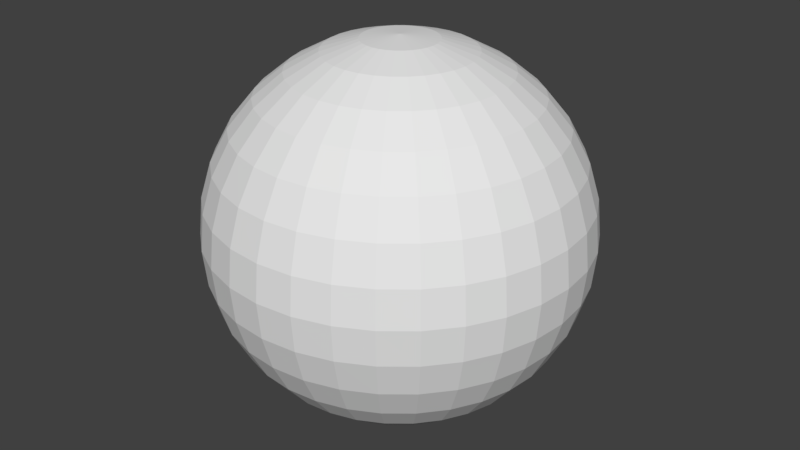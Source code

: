 # Source: Generator.blend  (saved by Blender 2.77.0; exported with 4.5.12 LTS)
import bpy
from mathutils import Matrix  # noqa: F401  (used for matrix-valued properties, if any)

bpy.ops.wm.read_factory_settings(use_empty=True)
scene = bpy.context.scene
scene.name = 'Scene'

# ---- collections
col_collection_1 = bpy.data.collections.new('Collection 1'); scene.collection.children.link(col_collection_1)

# ---- materials (node trees are filled in below, after node groups)
mat_material = bpy.data.materials.new('Material')
mat_material.alpha_threshold = 0.0
mat_material.use_transparent_shadow = False
mat_material.roughness = 0.5
mat_material.line_color = (0.0, 0.0, 0.0, 1.0)

# ---- material node trees

# ---- world
world_world = bpy.data.worlds.new('World'); scene.world = world_world
world_world.color = (0.05088, 0.05088, 0.05088)
world_world.use_sun_shadow = False
world_world.sun_shadow_jitter_overblur = 0.0
world_world.cycles.sampling_method = 'MANUAL'

# ---- meshes
me_cube = bpy.data.meshes.new('Cube')
me_cube.from_pydata([(0.2153, 0.2153, 7.153), (0.2153, -0.2153, 7.153), (-0.2153, -0.2153, 7.153), (-0.2153, 0.2153, 7.153), (5.96e-08, -2.98e-07, 7.415), (-0.08508, -2.215e-07, 7.715), (-0.1669, -2.215e-07, 7.69), (-0.2423, -2.215e-07, 7.649), (-0.3084, -2.215e-07, 7.595), (-0.3626, -2.215e-07, 7.529), (-0.4029, -2.215e-07, 7.454), (-0.4277, -2.215e-07, 7.372), (-0.4361, -2.215e-07, 7.287), (-0.4277, -2.215e-07, 7.202), (-0.4029, -2.215e-07, 7.12), (-0.3626, -2.215e-07, 7.044), (-0.3084, -2.215e-07, 6.978), (-0.2423, -2.215e-07, 6.924), (-0.1669, -2.215e-07, 6.884), (-0.08508, -2.215e-07, 6.859), (-0.08344, 0.0166, 7.715), (-0.1637, 0.03256, 7.69), (-0.2376, 0.04727, 7.649), (-0.3024, 0.06016, 7.595), (-0.3556, 0.07074, 7.529), (-0.3952, 0.0786, 7.454), (-0.4195, 0.08344, 7.372), (-0.4277, 0.08508, 7.287), (-0.4195, 0.08344, 7.202), (-0.3952, 0.0786, 7.12), (-0.3556, 0.07074, 7.044), (-0.3024, 0.06016, 6.978), (-0.2376, 0.04727, 6.924), (-0.1637, 0.03256, 6.884), (-0.08344, 0.0166, 6.859), (-0.0786, 0.03256, 7.715), (-0.1542, 0.06387, 7.69), (-0.2238, 0.09272, 7.649), (-0.2849, 0.118, 7.595), (-0.335, 0.1388, 7.529), (-0.3722, 0.1542, 7.454), (-0.3952, 0.1637, 7.372), (-0.4029, 0.1669, 7.287), (-0.3952, 0.1637, 7.202), (-0.3722, 0.1542, 7.12), (-0.335, 0.1388, 7.044), (-0.2849, 0.118, 6.978), (-0.2238, 0.09272, 6.924), (-0.1542, 0.06387, 6.884), (-0.0786, 0.03256, 6.859), (-0.07074, 0.04727, 7.715), (-0.1388, 0.09272, 7.69), (-0.2015, 0.1346, 7.649), (-0.2564, 0.1713, 7.595), (-0.3015, 0.2015, 7.529), (-0.335, 0.2238, 7.454), (-0.3556, 0.2376, 7.372), (-0.3626, 0.2423, 7.287), (-0.3556, 0.2376, 7.202), (-0.335, 0.2238, 7.12), (-0.3015, 0.2015, 7.044), (-0.2564, 0.1713, 6.978), (-0.2015, 0.1346, 6.924), (-0.1388, 0.09272, 6.884), (-0.07074, 0.04727, 6.859), (-0.06016, 0.06016, 7.715), (-0.118, 0.118, 7.69), (-0.1713, 0.1713, 7.649), (-0.2181, 0.2181, 7.595), (-0.2564, 0.2564, 7.529), (-0.2849, 0.2849, 7.454), (-0.3024, 0.3024, 7.372), (-0.3084, 0.3084, 7.287), (-0.3024, 0.3024, 7.202), (-0.2849, 0.2849, 7.12), (-0.2564, 0.2564, 7.044), (-0.2181, 0.2181, 6.978), (-0.1713, 0.1713, 6.924), (-0.118, 0.118, 6.884), (-0.06016, 0.06016, 6.859), (-0.04727, 0.07074, 7.715), (-0.09272, 0.1388, 7.69), (-0.1346, 0.2015, 7.649), (-0.1713, 0.2564, 7.595), (-0.2015, 0.3015, 7.529), (-0.2238, 0.335, 7.454), (-0.2376, 0.3556, 7.372), (-0.2423, 0.3626, 7.287), (-0.2376, 0.3556, 7.202), (-0.2238, 0.335, 7.12), (-0.2015, 0.3015, 7.044), (-0.1713, 0.2564, 6.978), (-0.1346, 0.2015, 6.924), (-0.09272, 0.1388, 6.884), (-0.04727, 0.07074, 6.859), (-0.03256, 0.0786, 7.715), (-0.06387, 0.1542, 7.69), (-0.09272, 0.2238, 7.649), (-0.118, 0.2849, 7.595), (-0.1388, 0.335, 7.529), (-0.1542, 0.3722, 7.454), (-0.1637, 0.3952, 7.372), (-0.1669, 0.4029, 7.287), (-0.1637, 0.3952, 7.202), (-0.1542, 0.3722, 7.12), (-0.1388, 0.335, 7.044), (-0.118, 0.2849, 6.978), (-0.09272, 0.2238, 6.924), (-0.06387, 0.1542, 6.884), (-0.03256, 0.0786, 6.859), (-0.0166, 0.08344, 7.715), (-0.03256, 0.1637, 7.69), (-0.04727, 0.2376, 7.649), (-0.06016, 0.3024, 7.595), (-0.07074, 0.3556, 7.529), (-0.0786, 0.3952, 7.454), (-0.08344, 0.4195, 7.372), (-0.08508, 0.4277, 7.287), (-0.08344, 0.4195, 7.202), (-0.0786, 0.3952, 7.12), (-0.07074, 0.3556, 7.044), (-0.06016, 0.3024, 6.978), (-0.04727, 0.2376, 6.924), (-0.03256, 0.1637, 6.884), (-0.0166, 0.08344, 6.859), (3.134e-07, 0.08508, 7.715), (3.101e-07, 0.1669, 7.69), (3.069e-07, 0.2423, 7.649), (3.101e-07, 0.3084, 7.595), (3.166e-07, 0.3626, 7.529), (2.906e-07, 0.4029, 7.454), (3.426e-07, 0.4277, 7.372), (3.361e-07, 0.4361, 7.287), (3.426e-07, 0.4277, 7.202), (2.711e-07, 0.4029, 7.12), (3.166e-07, 0.3626, 7.044), (3.101e-07, 0.3084, 6.978), (3.199e-07, 0.2423, 6.924), (3.036e-07, 0.1669, 6.884), (3.052e-07, 0.08508, 6.859), (0.0166, 0.08344, 7.715), (0.03256, 0.1637, 7.69), (0.04727, 0.2376, 7.649), (0.06016, 0.3024, 7.595), (0.07074, 0.3556, 7.529), (0.0786, 0.3952, 7.454), (0.08345, 0.4195, 7.372), (0.08508, 0.4277, 7.287), (0.08345, 0.4195, 7.202), (0.0786, 0.3952, 7.12), (0.07074, 0.3556, 7.044), (0.06016, 0.3024, 6.978), (0.04727, 0.2376, 6.924), (0.03256, 0.1637, 6.884), (0.0166, 0.08344, 6.859), (0.03256, 0.0786, 7.715), (0.06387, 0.1542, 7.69), (0.09272, 0.2238, 7.649), (0.118, 0.2849, 7.595), (0.1388, 0.335, 7.529), (0.1542, 0.3722, 7.454), (0.1637, 0.3952, 7.372), (0.1669, 0.4029, 7.287), (0.1637, 0.3952, 7.202), (0.1542, 0.3722, 7.12), (0.1388, 0.335, 7.044), (0.118, 0.2849, 6.978), (0.09272, 0.2238, 6.924), (0.06387, 0.1542, 6.884), (0.03256, 0.0786, 6.859), (0.04727, 0.07074, 7.715), (0.09272, 0.1388, 7.69), (0.1346, 0.2015, 7.649), (0.1713, 0.2564, 7.595), (0.2015, 0.3015, 7.529), (0.2238, 0.335, 7.454), (0.2376, 0.3556, 7.372), (0.2423, 0.3626, 7.287), (0.2376, 0.3556, 7.202), (0.2238, 0.335, 7.12), (0.2015, 0.3015, 7.044), (0.1713, 0.2564, 6.978), (0.1346, 0.2015, 6.924), (0.09272, 0.1388, 6.884), (0.04727, 0.07074, 6.859), (0.06016, 0.06016, 7.715), (0.118, 0.118, 7.69), (0.1713, 0.1713, 7.649), (0.2181, 0.2181, 7.595), (0.2564, 0.2564, 7.529), (0.2849, 0.2849, 7.454), (0.3024, 0.3024, 7.372), (0.3084, 0.3084, 7.287), (0.3024, 0.3024, 7.202), (0.2849, 0.2849, 7.12), (0.2564, 0.2564, 7.044), (0.2181, 0.2181, 6.978), (0.1713, 0.1713, 6.924), (0.118, 0.118, 6.884), (0.06016, 0.06016, 6.859), (0.07074, 0.04727, 7.715), (0.1388, 0.09272, 7.69), (0.2015, 0.1346, 7.649), (0.2564, 0.1713, 7.595), (0.3015, 0.2015, 7.529), (0.335, 0.2238, 7.454), (0.3556, 0.2376, 7.372), (0.3626, 0.2423, 7.287), (0.3556, 0.2376, 7.202), (0.335, 0.2238, 7.12), (0.3015, 0.2015, 7.044), (0.2564, 0.1713, 6.978), (0.2015, 0.1346, 6.924), (0.1388, 0.09272, 6.884), (0.07074, 0.04727, 6.859), (0.0786, 0.03256, 7.715), (0.1542, 0.06387, 7.69), (0.2238, 0.09272, 7.649), (0.2849, 0.118, 7.595), (0.335, 0.1388, 7.529), (0.3722, 0.1542, 7.454), (0.3952, 0.1637, 7.372), (0.4029, 0.1669, 7.287), (0.3952, 0.1637, 7.202), (0.3722, 0.1542, 7.12), (0.335, 0.1388, 7.044), (0.2849, 0.118, 6.978), (0.2238, 0.09272, 6.924), (0.1542, 0.06387, 6.884), (0.0786, 0.03256, 6.859), (0.08345, 0.0166, 7.715), (0.1637, 0.03256, 7.69), (0.2376, 0.04727, 7.649), (0.3024, 0.06016, 7.595), (0.3556, 0.07074, 7.529), (0.3952, 0.0786, 7.454), (0.4195, 0.08344, 7.372), (0.4277, 0.08508, 7.287), (0.4195, 0.08344, 7.202), (0.3952, 0.0786, 7.12), (0.3556, 0.07074, 7.044), (0.3024, 0.06016, 6.978), (0.2376, 0.04727, 6.924), (0.1637, 0.03256, 6.884), (0.08345, 0.0166, 6.859), (0.08508, -2.246e-07, 7.715), (0.1669, -2.035e-07, 7.69), (0.2423, -2.1e-07, 7.649), (0.3084, -2.327e-07, 7.595), (0.3626, -2.587e-07, 7.529), (0.4029, -1.938e-07, 7.454), (0.4277, -2.587e-07, 7.372), (0.4361, -2.652e-07, 7.287), (0.4277, -2.587e-07, 7.202), (0.4029, -1.938e-07, 7.12), (0.3626, -2.587e-07, 7.044), (0.3084, -2.327e-07, 6.978), (0.2423, -2.262e-07, 6.924), (0.1669, -2.197e-07, 6.884), (0.08508, -2.197e-07, 6.859), (0.08345, -0.0166, 7.715), (0.1637, -0.03256, 7.69), (0.2376, -0.04727, 7.649), (0.3024, -0.06016, 7.595), (0.3556, -0.07074, 7.529), (0.3952, -0.0786, 7.454), (0.4195, -0.08344, 7.372), (0.4277, -0.08508, 7.287), (0.4195, -0.08344, 7.202), (0.3952, -0.0786, 7.12), (0.3556, -0.07074, 7.044), (0.3024, -0.06016, 6.978), (0.2376, -0.04727, 6.924), (0.1637, -0.03256, 6.884), (0.08345, -0.0166, 6.859), (0.0786, -0.03256, 7.715), (0.1542, -0.06387, 7.69), (0.2238, -0.09272, 7.649), (0.2849, -0.118, 7.595), (0.335, -0.1388, 7.529), (0.3722, -0.1542, 7.454), (0.3952, -0.1637, 7.372), (0.4029, -0.1669, 7.287), (0.3952, -0.1637, 7.202), (0.3722, -0.1542, 7.12), (0.335, -0.1388, 7.044), (0.2849, -0.118, 6.978), (0.2238, -0.09272, 6.924), (0.1542, -0.06387, 6.884), (0.0786, -0.03256, 6.859), (0.07074, -0.04727, 7.715), (0.1388, -0.09272, 7.69), (0.2015, -0.1346, 7.649), (0.2564, -0.1713, 7.595), (0.3015, -0.2015, 7.529), (0.335, -0.2238, 7.454), (0.3556, -0.2376, 7.372), (0.3626, -0.2423, 7.287), (0.3556, -0.2376, 7.202), (0.335, -0.2238, 7.12), (0.3015, -0.2015, 7.044), (0.2564, -0.1713, 6.978), (0.2015, -0.1346, 6.924), (0.1388, -0.09272, 6.884), (0.07074, -0.04727, 6.859), (0.06016, -0.06016, 7.715), (0.118, -0.118, 7.69), (0.1713, -0.1713, 7.649), (0.2181, -0.2181, 7.595), (0.2564, -0.2564, 7.529), (0.2849, -0.2849, 7.454), (0.3024, -0.3024, 7.372), (0.3084, -0.3084, 7.287), (0.3024, -0.3024, 7.202), (0.2849, -0.2849, 7.12), (0.2564, -0.2564, 7.044), (0.2181, -0.2181, 6.978), (0.1713, -0.1713, 6.924), (0.118, -0.118, 6.884), (0.06016, -0.06016, 6.859), (0.04727, -0.07074, 7.715), (0.09272, -0.1388, 7.69), (0.1346, -0.2015, 7.649), (0.1713, -0.2564, 7.595), (0.2015, -0.3015, 7.529), (0.2238, -0.335, 7.454), (0.2376, -0.3556, 7.372), (0.2423, -0.3626, 7.287), (0.2376, -0.3556, 7.202), (0.2238, -0.335, 7.12), (0.2015, -0.3015, 7.044), (0.1713, -0.2564, 6.978), (0.1346, -0.2015, 6.924), (0.09272, -0.1388, 6.884), (0.04727, -0.07074, 6.859), (3.13e-07, -2.215e-07, 6.851), (0.03256, -0.0786, 7.715), (0.06387, -0.1542, 7.69), (0.09272, -0.2238, 7.649), (0.118, -0.2849, 7.595), (0.1388, -0.335, 7.529), (0.1542, -0.3722, 7.454), (0.1637, -0.3952, 7.372), (0.1669, -0.4029, 7.287), (0.1637, -0.3952, 7.202), (0.1542, -0.3722, 7.12), (0.1388, -0.335, 7.044), (0.118, -0.2849, 6.978), (0.09272, -0.2238, 6.924), (0.06387, -0.1542, 6.884), (0.03256, -0.0786, 6.859), (0.0166, -0.08345, 7.715), (0.03256, -0.1637, 7.69), (0.04727, -0.2376, 7.649), (0.06016, -0.3024, 7.595), (0.07074, -0.3556, 7.529), (0.0786, -0.3952, 7.454), (0.08344, -0.4195, 7.372), (0.08508, -0.4277, 7.287), (0.08344, -0.4195, 7.202), (0.0786, -0.3952, 7.12), (0.07074, -0.3556, 7.044), (0.06016, -0.3024, 6.978), (0.04727, -0.2376, 6.924), (0.03256, -0.1637, 6.884), (0.0166, -0.08344, 6.859), (3.069e-07, -0.08508, 7.715), (2.939e-07, -0.1669, 7.69), (2.939e-07, -0.2423, 7.649), (2.516e-07, -0.3084, 7.595), (2.321e-07, -0.3626, 7.529), (3.101e-07, -0.4029, 7.454), (2.126e-07, -0.4277, 7.372), (2.321e-07, -0.4361, 7.287), (2.126e-07, -0.4277, 7.202), (3.101e-07, -0.4029, 7.12), (2.321e-07, -0.3626, 7.044), (2.516e-07, -0.3084, 6.978), (2.841e-07, -0.2423, 6.924), (2.809e-07, -0.1669, 6.884), (3.085e-07, -0.08508, 6.859), (-0.0166, -0.08345, 7.715), (-0.03256, -0.1637, 7.69), (-0.04727, -0.2376, 7.649), (-0.06016, -0.3024, 7.595), (-0.07074, -0.3556, 7.529), (-0.0786, -0.3952, 7.454), (-0.08344, -0.4195, 7.372), (-0.08508, -0.4277, 7.287), (-0.08344, -0.4195, 7.202), (-0.0786, -0.3952, 7.12), (-0.07074, -0.3556, 7.044), (-0.06016, -0.3024, 6.978), (-0.04727, -0.2376, 6.924), (-0.03256, -0.1637, 6.884), (-0.0166, -0.08344, 6.859), (-0.03256, -0.0786, 7.715), (-0.06387, -0.1542, 7.69), (-0.09272, -0.2238, 7.649), (-0.118, -0.2849, 7.595), (-0.1388, -0.335, 7.529), (-0.1542, -0.3722, 7.454), (-0.1637, -0.3952, 7.372), (-0.1669, -0.4029, 7.287), (-0.1637, -0.3952, 7.202), (-0.1542, -0.3722, 7.12), (-0.1388, -0.335, 7.044), (-0.118, -0.2849, 6.978), (-0.09272, -0.2238, 6.924), (-0.06387, -0.1542, 6.884), (-0.03256, -0.0786, 6.859), (-0.04727, -0.07074, 7.715), (-0.09272, -0.1388, 7.69), (-0.1346, -0.2015, 7.649), (-0.1713, -0.2564, 7.595), (-0.2015, -0.3015, 7.529), (-0.2238, -0.335, 7.454), (-0.2376, -0.3556, 7.372), (-0.2423, -0.3626, 7.287), (-0.2376, -0.3556, 7.202), (-0.2238, -0.335, 7.12), (-0.2015, -0.3015, 7.044), (-0.1713, -0.2564, 6.978), (-0.1346, -0.2015, 6.924), (-0.09272, -0.1388, 6.884), (-0.04727, -0.07074, 6.859), (-0.06016, -0.06016, 7.715), (-0.118, -0.118, 7.69), (-0.1713, -0.1713, 7.649), (-0.2181, -0.2181, 7.595), (-0.2564, -0.2564, 7.529), (-0.2849, -0.2849, 7.454), (-0.3024, -0.3024, 7.372), (-0.3084, -0.3084, 7.287), (-0.3024, -0.3024, 7.202), (-0.2849, -0.2849, 7.12), (-0.2564, -0.2564, 7.044), (-0.2181, -0.2181, 6.978), (-0.1713, -0.1713, 6.924), (-0.118, -0.118, 6.884), (-0.06016, -0.06016, 6.859), (-0.07074, -0.04727, 7.715), (-0.1388, -0.09272, 7.69), (-0.2015, -0.1346, 7.649), (-0.2564, -0.1713, 7.595), (-0.3015, -0.2015, 7.529), (-0.335, -0.2238, 7.454), (-0.3556, -0.2376, 7.372), (-0.3626, -0.2423, 7.287), (-0.3556, -0.2376, 7.202), (-0.335, -0.2238, 7.12), (-0.3015, -0.2015, 7.044), (-0.2564, -0.1713, 6.978), (-0.2015, -0.1346, 6.924), (-0.1388, -0.09272, 6.884), (-0.07074, -0.04727, 6.859), (1.817e-07, -2.759e-07, 7.723), (-0.0786, -0.03256, 7.715), (-0.1542, -0.06387, 7.69), (-0.2238, -0.09272, 7.649), (-0.2849, -0.118, 7.595), (-0.335, -0.1388, 7.529), (-0.3722, -0.1542, 7.454), (-0.3952, -0.1637, 7.372), (-0.4029, -0.1669, 7.287), (-0.3952, -0.1637, 7.202), (-0.3722, -0.1542, 7.12), (-0.335, -0.1388, 7.044), (-0.2849, -0.118, 6.978), (-0.2238, -0.09272, 6.924), (-0.1542, -0.06387, 6.884), (-0.0786, -0.03256, 6.859), (-0.08344, -0.0166, 7.715), (-0.1637, -0.03256, 7.69), (-0.2376, -0.04727, 7.649), (-0.3024, -0.06016, 7.595), (-0.3556, -0.07074, 7.529), (-0.3952, -0.0786, 7.454), (-0.4195, -0.08344, 7.372), (-0.4277, -0.08508, 7.287), (-0.4195, -0.08344, 7.202), (-0.3952, -0.0786, 7.12), (-0.3556, -0.07074, 7.044), (-0.3024, -0.06016, 6.978), (-0.2376, -0.04727, 6.924), (-0.1637, -0.03256, 6.884), (-0.08344, -0.0166, 6.859)], [], [(0, 1, 2, 3), (0, 4, 1), (1, 4, 2), (2, 4, 3), (4, 0, 3), (16, 15, 30, 31), (9, 8, 23, 24), (17, 16, 31, 32), (10, 9, 24, 25), (18, 17, 32, 33), (11, 10, 25, 26), (19, 18, 33, 34), (12, 11, 26, 27), (5, 456, 20), (335, 19, 34), (13, 12, 27, 28), (6, 5, 20, 21), (14, 13, 28, 29), (7, 6, 21, 22), (15, 14, 29, 30), (8, 7, 22, 23), (22, 21, 36, 37), (30, 29, 44, 45), (23, 22, 37, 38), (31, 30, 45, 46), (24, 23, 38, 39), (32, 31, 46, 47), (25, 24, 39, 40), (33, 32, 47, 48), (26, 25, 40, 41), (34, 33, 48, 49), (27, 26, 41, 42), (20, 456, 35), (335, 34, 49), (28, 27, 42, 43), (21, 20, 35, 36), (29, 28, 43, 44), (41, 40, 55, 56), (49, 48, 63, 64), (42, 41, 56, 57), (35, 456, 50), (335, 49, 64), (43, 42, 57, 58), (36, 35, 50, 51), (44, 43, 58, 59), (37, 36, 51, 52), (45, 44, 59, 60), (38, 37, 52, 53), (46, 45, 60, 61), (39, 38, 53, 54), (47, 46, 61, 62), (40, 39, 54, 55), (48, 47, 62, 63), (60, 59, 74, 75), (53, 52, 67, 68), (61, 60, 75, 76), (54, 53, 68, 69), (62, 61, 76, 77), (55, 54, 69, 70), (63, 62, 77, 78), (56, 55, 70, 71), (64, 63, 78, 79), (57, 56, 71, 72), (50, 456, 65), (335, 64, 79), (58, 57, 72, 73), (51, 50, 65, 66), (59, 58, 73, 74), (52, 51, 66, 67), (79, 78, 93, 94), (72, 71, 86, 87), (65, 456, 80), (335, 79, 94), (73, 72, 87, 88), (66, 65, 80, 81), (74, 73, 88, 89), (67, 66, 81, 82), (75, 74, 89, 90), (68, 67, 82, 83), (76, 75, 90, 91), (69, 68, 83, 84), (77, 76, 91, 92), (70, 69, 84, 85), (78, 77, 92, 93), (71, 70, 85, 86), (91, 90, 105, 106), (84, 83, 98, 99), (92, 91, 106, 107), (85, 84, 99, 100), (93, 92, 107, 108), (86, 85, 100, 101), (94, 93, 108, 109), (87, 86, 101, 102), (80, 456, 95), (335, 94, 109), (88, 87, 102, 103), (81, 80, 95, 96), (89, 88, 103, 104), (82, 81, 96, 97), (90, 89, 104, 105), (83, 82, 97, 98), (95, 456, 110), (335, 109, 124), (103, 102, 117, 118), (96, 95, 110, 111), (104, 103, 118, 119), (97, 96, 111, 112), (105, 104, 119, 120), (98, 97, 112, 113), (106, 105, 120, 121), (99, 98, 113, 114), (107, 106, 121, 122), (100, 99, 114, 115), (108, 107, 122, 123), (101, 100, 115, 116), (109, 108, 123, 124), (102, 101, 116, 117), (114, 113, 128, 129), (122, 121, 136, 137), (115, 114, 129, 130), (123, 122, 137, 138), (116, 115, 130, 131), (124, 123, 138, 139), (117, 116, 131, 132), (110, 456, 125), (335, 124, 139), (118, 117, 132, 133), (111, 110, 125, 126), (119, 118, 133, 134), (112, 111, 126, 127), (120, 119, 134, 135), (113, 112, 127, 128), (121, 120, 135, 136), (133, 132, 147, 148), (126, 125, 140, 141), (134, 133, 148, 149), (127, 126, 141, 142), (135, 134, 149, 150), (128, 127, 142, 143), (136, 135, 150, 151), (129, 128, 143, 144), (137, 136, 151, 152), (130, 129, 144, 145), (138, 137, 152, 153), (131, 130, 145, 146), (139, 138, 153, 154), (132, 131, 146, 147), (125, 456, 140), (335, 139, 154), (152, 151, 166, 167), (145, 144, 159, 160), (153, 152, 167, 168), (146, 145, 160, 161), (154, 153, 168, 169), (147, 146, 161, 162), (140, 456, 155), (335, 154, 169), (148, 147, 162, 163), (141, 140, 155, 156), (149, 148, 163, 164), (142, 141, 156, 157), (150, 149, 164, 165), (143, 142, 157, 158), (151, 150, 165, 166), (144, 143, 158, 159), (156, 155, 170, 171), (164, 163, 178, 179), (157, 156, 171, 172), (165, 164, 179, 180), (158, 157, 172, 173), (166, 165, 180, 181), (159, 158, 173, 174), (167, 166, 181, 182), (160, 159, 174, 175), (168, 167, 182, 183), (161, 160, 175, 176), (169, 168, 183, 184), (162, 161, 176, 177), (155, 456, 170), (335, 169, 184), (163, 162, 177, 178), (175, 174, 189, 190), (183, 182, 197, 198), (176, 175, 190, 191), (184, 183, 198, 199), (177, 176, 191, 192), (170, 456, 185), (335, 184, 199), (178, 177, 192, 193), (171, 170, 185, 186), (179, 178, 193, 194), (172, 171, 186, 187), (180, 179, 194, 195), (173, 172, 187, 188), (181, 180, 195, 196), (174, 173, 188, 189), (182, 181, 196, 197), (194, 193, 208, 209), (187, 186, 201, 202), (195, 194, 209, 210), (188, 187, 202, 203), (196, 195, 210, 211), (189, 188, 203, 204), (197, 196, 211, 212), (190, 189, 204, 205), (198, 197, 212, 213), (191, 190, 205, 206), (199, 198, 213, 214), (192, 191, 206, 207), (185, 456, 200), (335, 199, 214), (193, 192, 207, 208), (186, 185, 200, 201), (213, 212, 227, 228), (206, 205, 220, 221), (214, 213, 228, 229), (207, 206, 221, 222), (200, 456, 215), (335, 214, 229), (208, 207, 222, 223), (201, 200, 215, 216), (209, 208, 223, 224), (202, 201, 216, 217), (210, 209, 224, 225), (203, 202, 217, 218), (211, 210, 225, 226), (204, 203, 218, 219), (212, 211, 226, 227), (205, 204, 219, 220), (225, 224, 239, 240), (218, 217, 232, 233), (226, 225, 240, 241), (219, 218, 233, 234), (227, 226, 241, 242), (220, 219, 234, 235), (228, 227, 242, 243), (221, 220, 235, 236), (229, 228, 243, 244), (222, 221, 236, 237), (215, 456, 230), (335, 229, 244), (223, 222, 237, 238), (216, 215, 230, 231), (224, 223, 238, 239), (217, 216, 231, 232), (244, 243, 258, 259), (237, 236, 251, 252), (230, 456, 245), (335, 244, 259), (238, 237, 252, 253), (231, 230, 245, 246), (239, 238, 253, 254), (232, 231, 246, 247), (240, 239, 254, 255), (233, 232, 247, 248), (241, 240, 255, 256), (234, 233, 248, 249), (242, 241, 256, 257), (235, 234, 249, 250), (243, 242, 257, 258), (236, 235, 250, 251), (248, 247, 262, 263), (256, 255, 270, 271), (249, 248, 263, 264), (257, 256, 271, 272), (250, 249, 264, 265), (258, 257, 272, 273), (251, 250, 265, 266), (259, 258, 273, 274), (252, 251, 266, 267), (245, 456, 260), (335, 259, 274), (253, 252, 267, 268), (246, 245, 260, 261), (254, 253, 268, 269), (247, 246, 261, 262), (255, 254, 269, 270), (267, 266, 281, 282), (260, 456, 275), (335, 274, 289), (268, 267, 282, 283), (261, 260, 275, 276), (269, 268, 283, 284), (262, 261, 276, 277), (270, 269, 284, 285), (263, 262, 277, 278), (271, 270, 285, 286), (264, 263, 278, 279), (272, 271, 286, 287), (265, 264, 279, 280), (273, 272, 287, 288), (266, 265, 280, 281), (274, 273, 288, 289), (286, 285, 300, 301), (279, 278, 293, 294), (287, 286, 301, 302), (280, 279, 294, 295), (288, 287, 302, 303), (281, 280, 295, 296), (289, 288, 303, 304), (282, 281, 296, 297), (275, 456, 290), (335, 289, 304), (283, 282, 297, 298), (276, 275, 290, 291), (284, 283, 298, 299), (277, 276, 291, 292), (285, 284, 299, 300), (278, 277, 292, 293), (290, 456, 305), (335, 304, 319), (298, 297, 312, 313), (291, 290, 305, 306), (299, 298, 313, 314), (292, 291, 306, 307), (300, 299, 314, 315), (293, 292, 307, 308), (301, 300, 315, 316), (294, 293, 308, 309), (302, 301, 316, 317), (295, 294, 309, 310), (303, 302, 317, 318), (296, 295, 310, 311), (304, 303, 318, 319), (297, 296, 311, 312), (309, 308, 323, 324), (317, 316, 331, 332), (310, 309, 324, 325), (318, 317, 332, 333), (311, 310, 325, 326), (319, 318, 333, 334), (312, 311, 326, 327), (305, 456, 320), (335, 319, 334), (313, 312, 327, 328), (306, 305, 320, 321), (314, 313, 328, 329), (307, 306, 321, 322), (315, 314, 329, 330), (308, 307, 322, 323), (316, 315, 330, 331), (328, 327, 343, 344), (321, 320, 336, 337), (329, 328, 344, 345), (322, 321, 337, 338), (330, 329, 345, 346), (323, 322, 338, 339), (331, 330, 346, 347), (324, 323, 339, 340), (332, 331, 347, 348), (325, 324, 340, 341), (333, 332, 348, 349), (326, 325, 341, 342), (334, 333, 349, 350), (327, 326, 342, 343), (320, 456, 336), (335, 334, 350), (348, 347, 362, 363), (341, 340, 355, 356), (349, 348, 363, 364), (342, 341, 356, 357), (350, 349, 364, 365), (343, 342, 357, 358), (336, 456, 351), (335, 350, 365), (344, 343, 358, 359), (337, 336, 351, 352), (345, 344, 359, 360), (338, 337, 352, 353), (346, 345, 360, 361), (339, 338, 353, 354), (347, 346, 361, 362), (340, 339, 354, 355), (360, 359, 374, 375), (353, 352, 367, 368), (361, 360, 375, 376), (354, 353, 368, 369), (362, 361, 376, 377), (355, 354, 369, 370), (363, 362, 377, 378), (356, 355, 370, 371), (364, 363, 378, 379), (357, 356, 371, 372), (365, 364, 379, 380), (358, 357, 372, 373), (351, 456, 366), (335, 365, 380), (359, 358, 373, 374), (352, 351, 366, 367), (379, 378, 393, 394), (372, 371, 386, 387), (380, 379, 394, 395), (373, 372, 387, 388), (366, 456, 381), (335, 380, 395), (374, 373, 388, 389), (367, 366, 381, 382), (375, 374, 389, 390), (368, 367, 382, 383), (376, 375, 390, 391), (369, 368, 383, 384), (377, 376, 391, 392), (370, 369, 384, 385), (378, 377, 392, 393), (371, 370, 385, 386), (383, 382, 397, 398), (391, 390, 405, 406), (384, 383, 398, 399), (392, 391, 406, 407), (385, 384, 399, 400), (393, 392, 407, 408), (386, 385, 400, 401), (394, 393, 408, 409), (387, 386, 401, 402), (395, 394, 409, 410), (388, 387, 402, 403), (381, 456, 396), (335, 395, 410), (389, 388, 403, 404), (382, 381, 396, 397), (390, 389, 404, 405), (402, 401, 416, 417), (410, 409, 424, 425), (403, 402, 417, 418), (396, 456, 411), (335, 410, 425), (404, 403, 418, 419), (397, 396, 411, 412), (405, 404, 419, 420), (398, 397, 412, 413), (406, 405, 420, 421), (399, 398, 413, 414), (407, 406, 421, 422), (400, 399, 414, 415), (408, 407, 422, 423), (401, 400, 415, 416), (409, 408, 423, 424), (421, 420, 435, 436), (414, 413, 428, 429), (422, 421, 436, 437), (415, 414, 429, 430), (423, 422, 437, 438), (416, 415, 430, 431), (424, 423, 438, 439), (417, 416, 431, 432), (425, 424, 439, 440), (418, 417, 432, 433), (411, 456, 426), (335, 425, 440), (419, 418, 433, 434), (412, 411, 426, 427), (420, 419, 434, 435), (413, 412, 427, 428), (440, 439, 454, 455), (433, 432, 447, 448), (426, 456, 441), (335, 440, 455), (434, 433, 448, 449), (427, 426, 441, 442), (435, 434, 449, 450), (428, 427, 442, 443), (436, 435, 450, 451), (429, 428, 443, 444), (437, 436, 451, 452), (430, 429, 444, 445), (438, 437, 452, 453), (431, 430, 445, 446), (439, 438, 453, 454), (432, 431, 446, 447), (444, 443, 459, 460), (452, 451, 467, 468), (445, 444, 460, 461), (453, 452, 468, 469), (446, 445, 461, 462), (454, 453, 469, 470), (447, 446, 462, 463), (455, 454, 470, 471), (448, 447, 463, 464), (441, 456, 457), (335, 455, 471), (449, 448, 464, 465), (442, 441, 457, 458), (450, 449, 465, 466), (443, 442, 458, 459), (451, 450, 466, 467), (464, 463, 478, 479), (457, 456, 472), (335, 471, 486), (465, 464, 479, 480), (458, 457, 472, 473), (466, 465, 480, 481), (459, 458, 473, 474), (467, 466, 481, 482), (460, 459, 474, 475), (468, 467, 482, 483), (461, 460, 475, 476), (469, 468, 483, 484), (462, 461, 476, 477), (470, 469, 484, 485), (463, 462, 477, 478), (471, 470, 485, 486), (483, 482, 15, 16), (476, 475, 8, 9), (484, 483, 16, 17), (477, 476, 9, 10), (485, 484, 17, 18), (478, 477, 10, 11), (486, 485, 18, 19), (479, 478, 11, 12), (472, 456, 5), (335, 486, 19), (480, 479, 12, 13), (473, 472, 5, 6), (481, 480, 13, 14), (474, 473, 6, 7), (482, 481, 14, 15), (475, 474, 7, 8)])
_uv = me_cube.uv_layers.new(name='UVMap')
_uv.uv.foreach_set('vector', [0.2043, 0.01325, 0.2043, 0.04973, 0.1701, 0.04952, 0.1701, 0.01304, 0.1014, 0.1677, 0.1358, 0.01304, 0.1358, 0.1705, 0.03291, 0.1806, 0.06729, 0.01304, 0.06729, 0.1845, 0.1701, 0.01304, 0.1701, 0.17, 0.1358, 0.01597, 0.1014, 0.1814, 0.06729, 0.01765, 0.1014, 0.01304, 0.1725, 0.05737, 0.1712, 0.05756, 0.1712, 0.05594, 0.1725, 0.05599, 0.1782, 0.1033, 0.18, 0.1034, 0.18, 0.1048, 0.1782, 0.1049, 0.1741, 0.05716, 0.1725, 0.05737, 0.1725, 0.05599, 0.1741, 0.05608, 0.1764, 0.1032, 0.1782, 0.1033, 0.1782, 0.1049, 0.1764, 0.105, 0.1758, 0.05696, 0.1741, 0.05716, 0.1741, 0.05608, 0.1758, 0.05621, 0.1746, 0.1032, 0.1764, 0.1032, 0.1764, 0.105, 0.1746, 0.1051, 0.1776, 0.05676, 0.1758, 0.05696, 0.1758, 0.05621, 0.1776, 0.05638, 0.1729, 0.1031, 0.1746, 0.1032, 0.1746, 0.1051, 0.1729, 0.1051, 0.1817, 0.135, 0.18, 0.1349, 0.1817, 0.1346, 0.1795, 0.05657, 0.1776, 0.05676, 0.1776, 0.05638, 0.1714, 0.1032, 0.1729, 0.1031, 0.1729, 0.1051, 0.1714, 0.1051, 0.1833, 0.1351, 0.1817, 0.135, 0.1817, 0.1346, 0.1833, 0.1344, 0.1701, 0.1032, 0.1714, 0.1032, 0.1714, 0.1051, 0.1701, 0.105, 0.1818, 0.1036, 0.1833, 0.1037, 0.1833, 0.1045, 0.1818, 0.1047, 0.1712, 0.05756, 0.1701, 0.05774, 0.1701, 0.05594, 0.1712, 0.05594, 0.18, 0.1034, 0.1818, 0.1036, 0.1818, 0.1047, 0.18, 0.1048, 0.1818, 0.1047, 0.1833, 0.1045, 0.1834, 0.1052, 0.1819, 0.1057, 0.1712, 0.05594, 0.1701, 0.05594, 0.1704, 0.05418, 0.1715, 0.05436, 0.18, 0.1048, 0.1818, 0.1047, 0.1819, 0.1057, 0.1802, 0.1062, 0.1725, 0.05599, 0.1712, 0.05594, 0.1715, 0.05436, 0.1728, 0.05464, 0.1782, 0.1049, 0.18, 0.1048, 0.1802, 0.1062, 0.1784, 0.1065, 0.1741, 0.05608, 0.1725, 0.05599, 0.1728, 0.05464, 0.1743, 0.05502, 0.1764, 0.105, 0.1782, 0.1049, 0.1784, 0.1065, 0.1765, 0.1068, 0.1758, 0.05621, 0.1741, 0.05608, 0.1743, 0.05502, 0.1759, 0.05548, 0.1746, 0.1051, 0.1764, 0.105, 0.1765, 0.1068, 0.1748, 0.107, 0.1776, 0.05638, 0.1758, 0.05621, 0.1759, 0.05548, 0.1777, 0.05601, 0.1729, 0.1051, 0.1746, 0.1051, 0.1748, 0.107, 0.1731, 0.107, 0.1817, 0.1346, 0.18, 0.1349, 0.1817, 0.1343, 0.1795, 0.05657, 0.1776, 0.05638, 0.1777, 0.05601, 0.1714, 0.1051, 0.1729, 0.1051, 0.1731, 0.107, 0.1716, 0.1069, 0.1833, 0.1344, 0.1817, 0.1346, 0.1817, 0.1343, 0.1831, 0.1337, 0.1701, 0.105, 0.1714, 0.1051, 0.1716, 0.1069, 0.1703, 0.1068, 0.1748, 0.107, 0.1765, 0.1068, 0.1769, 0.1085, 0.1751, 0.1087, 0.1777, 0.05601, 0.1759, 0.05548, 0.1762, 0.0548, 0.1778, 0.05566, 0.1731, 0.107, 0.1748, 0.107, 0.1751, 0.1087, 0.1734, 0.1088, 0.1817, 0.1343, 0.18, 0.1349, 0.1815, 0.1339, 0.1795, 0.05657, 0.1777, 0.05601, 0.1778, 0.05566, 0.1716, 0.1069, 0.1731, 0.107, 0.1734, 0.1088, 0.1719, 0.1087, 0.1831, 0.1337, 0.1817, 0.1343, 0.1815, 0.1339, 0.1829, 0.133, 0.1703, 0.1068, 0.1716, 0.1069, 0.1719, 0.1087, 0.1706, 0.1084, 0.1819, 0.1057, 0.1834, 0.1052, 0.1835, 0.1059, 0.1821, 0.1067, 0.1715, 0.05436, 0.1704, 0.05418, 0.1711, 0.05252, 0.1721, 0.05286, 0.1802, 0.1062, 0.1819, 0.1057, 0.1821, 0.1067, 0.1804, 0.1074, 0.1728, 0.05464, 0.1715, 0.05436, 0.1721, 0.05286, 0.1733, 0.05337, 0.1784, 0.1065, 0.1802, 0.1062, 0.1804, 0.1074, 0.1787, 0.108, 0.1743, 0.05502, 0.1728, 0.05464, 0.1733, 0.05337, 0.1747, 0.05402, 0.1765, 0.1068, 0.1784, 0.1065, 0.1787, 0.108, 0.1769, 0.1085, 0.1759, 0.05548, 0.1743, 0.05502, 0.1747, 0.05402, 0.1762, 0.0548, 0.1721, 0.05286, 0.1711, 0.05252, 0.172, 0.05103, 0.1729, 0.05152, 0.1804, 0.1074, 0.1821, 0.1067, 0.1823, 0.1076, 0.1808, 0.1086, 0.1733, 0.05337, 0.1721, 0.05286, 0.1729, 0.05152, 0.174, 0.05223, 0.1787, 0.108, 0.1804, 0.1074, 0.1808, 0.1086, 0.1791, 0.1094, 0.1747, 0.05402, 0.1733, 0.05337, 0.174, 0.05223, 0.1752, 0.05313, 0.1769, 0.1085, 0.1787, 0.108, 0.1791, 0.1094, 0.1773, 0.11, 0.1762, 0.0548, 0.1747, 0.05402, 0.1752, 0.05313, 0.1766, 0.05418, 0.1751, 0.1087, 0.1769, 0.1085, 0.1773, 0.11, 0.1756, 0.1103, 0.1778, 0.05566, 0.1762, 0.0548, 0.1766, 0.05418, 0.178, 0.05534, 0.1734, 0.1088, 0.1751, 0.1087, 0.1756, 0.1103, 0.1739, 0.1104, 0.1815, 0.1339, 0.18, 0.1349, 0.1813, 0.1336, 0.1795, 0.05657, 0.1778, 0.05566, 0.178, 0.05534, 0.1719, 0.1087, 0.1734, 0.1088, 0.1739, 0.1104, 0.1724, 0.1103, 0.1829, 0.133, 0.1815, 0.1339, 0.1813, 0.1336, 0.1825, 0.1324, 0.1806, 0.08085, 0.1788, 0.08135, 0.1786, 0.08028, 0.1804, 0.07984, 0.1821, 0.1067, 0.1835, 0.1059, 0.1837, 0.1065, 0.1823, 0.1076, 0.178, 0.05534, 0.1766, 0.05418, 0.1771, 0.05366, 0.1783, 0.05507, 0.1768, 0.08042, 0.175, 0.08028, 0.1749, 0.07892, 0.1767, 0.07904, 0.1813, 0.1336, 0.18, 0.1349, 0.1811, 0.1333, 0.1795, 0.05657, 0.178, 0.05534, 0.1783, 0.05507, 0.1786, 0.08028, 0.1768, 0.08042, 0.1767, 0.07904, 0.1785, 0.07892, 0.1825, 0.1324, 0.1813, 0.1336, 0.1811, 0.1333, 0.182, 0.1318, 0.1804, 0.07984, 0.1786, 0.08028, 0.1785, 0.07892, 0.1803, 0.07856, 0.1835, 0.1312, 0.1825, 0.1324, 0.182, 0.1318, 0.1828, 0.1304, 0.1821, 0.07913, 0.1804, 0.07984, 0.1803, 0.07856, 0.182, 0.07798, 0.1808, 0.1086, 0.1823, 0.1076, 0.1827, 0.1084, 0.1812, 0.1096, 0.174, 0.05223, 0.1729, 0.05152, 0.174, 0.05039, 0.1749, 0.05127, 0.1791, 0.1094, 0.1808, 0.1086, 0.1812, 0.1096, 0.1796, 0.1105, 0.1752, 0.05313, 0.174, 0.05223, 0.1749, 0.05127, 0.176, 0.05237, 0.1773, 0.11, 0.1791, 0.1094, 0.1796, 0.1105, 0.1779, 0.1112, 0.1766, 0.05418, 0.1752, 0.05313, 0.176, 0.05237, 0.1771, 0.05366, 0.1756, 0.1103, 0.1773, 0.11, 0.1779, 0.1112, 0.1762, 0.1117, 0.1835, 0.07719, 0.182, 0.07798, 0.1819, 0.07662, 0.1834, 0.07604, 0.1796, 0.1105, 0.1812, 0.1096, 0.1818, 0.1103, 0.1802, 0.1114, 0.176, 0.05237, 0.1749, 0.05127, 0.176, 0.05051, 0.1768, 0.05177, 0.1731, 0.07856, 0.1716, 0.07798, 0.1715, 0.07663, 0.173, 0.07706, 0.1771, 0.05366, 0.176, 0.05237, 0.1768, 0.05177, 0.1777, 0.05325, 0.1749, 0.07892, 0.1731, 0.07856, 0.173, 0.07706, 0.1748, 0.07732, 0.1783, 0.05507, 0.1771, 0.05366, 0.1777, 0.05325, 0.1786, 0.05487, 0.1767, 0.07904, 0.1749, 0.07892, 0.1748, 0.07732, 0.1766, 0.07741, 0.1811, 0.1333, 0.18, 0.1349, 0.1808, 0.1331, 0.1795, 0.05657, 0.1783, 0.05507, 0.1786, 0.05487, 0.1785, 0.07892, 0.1767, 0.07904, 0.1766, 0.07741, 0.1784, 0.07732, 0.182, 0.1318, 0.1811, 0.1333, 0.1808, 0.1331, 0.1815, 0.1314, 0.1803, 0.07856, 0.1785, 0.07892, 0.1784, 0.07732, 0.1802, 0.07705, 0.1828, 0.1304, 0.182, 0.1318, 0.1815, 0.1314, 0.182, 0.1299, 0.182, 0.07798, 0.1803, 0.07856, 0.1802, 0.07705, 0.1819, 0.07662, 0.1812, 0.1096, 0.1827, 0.1084, 0.1831, 0.109, 0.1818, 0.1103, 0.1808, 0.1331, 0.18, 0.1349, 0.1805, 0.133, 0.1795, 0.05657, 0.1786, 0.05487, 0.1789, 0.05472, 0.1784, 0.07732, 0.1766, 0.07741, 0.1765, 0.0756, 0.1784, 0.07555, 0.1815, 0.1314, 0.1808, 0.1331, 0.1805, 0.133, 0.1808, 0.1312, 0.1802, 0.07705, 0.1784, 0.07732, 0.1784, 0.07555, 0.1802, 0.07539, 0.182, 0.1299, 0.1815, 0.1314, 0.1808, 0.1312, 0.1811, 0.1295, 0.1819, 0.07662, 0.1802, 0.07705, 0.1802, 0.07539, 0.1819, 0.07512, 0.1823, 0.1285, 0.182, 0.1299, 0.1811, 0.1295, 0.1811, 0.1279, 0.1834, 0.07604, 0.1819, 0.07662, 0.1819, 0.07512, 0.1834, 0.07477, 0.1715, 0.07663, 0.1702, 0.07605, 0.1701, 0.07477, 0.1714, 0.07513, 0.1768, 0.05177, 0.176, 0.05051, 0.1772, 0.04999, 0.1777, 0.05137, 0.173, 0.07706, 0.1715, 0.07663, 0.1714, 0.07513, 0.173, 0.07539, 0.1777, 0.05325, 0.1768, 0.05177, 0.1777, 0.05137, 0.1783, 0.05297, 0.1748, 0.07732, 0.173, 0.07706, 0.173, 0.07539, 0.1747, 0.07555, 0.1786, 0.05487, 0.1777, 0.05325, 0.1783, 0.05297, 0.1789, 0.05472, 0.1766, 0.07741, 0.1748, 0.07732, 0.1747, 0.07555, 0.1765, 0.0756, 0.1714, 0.07513, 0.1701, 0.07477, 0.1701, 0.07342, 0.1714, 0.07353, 0.1777, 0.05137, 0.1772, 0.04999, 0.1784, 0.04973, 0.1787, 0.05116, 0.173, 0.07539, 0.1714, 0.07513, 0.1714, 0.07353, 0.173, 0.07362, 0.1783, 0.05297, 0.1777, 0.05137, 0.1787, 0.05116, 0.179, 0.05283, 0.1747, 0.07555, 0.173, 0.07539, 0.173, 0.07362, 0.1747, 0.07367, 0.1789, 0.05472, 0.1783, 0.05297, 0.179, 0.05283, 0.1793, 0.05465, 0.1765, 0.0756, 0.1747, 0.07555, 0.1747, 0.07367, 0.1765, 0.07369, 0.1805, 0.133, 0.18, 0.1349, 0.1801, 0.1329, 0.1795, 0.05657, 0.1789, 0.05472, 0.1793, 0.05465, 0.1784, 0.07555, 0.1765, 0.0756, 0.1765, 0.07369, 0.1783, 0.07367, 0.1808, 0.1312, 0.1805, 0.133, 0.1801, 0.1329, 0.1802, 0.131, 0.1802, 0.07539, 0.1784, 0.07555, 0.1783, 0.07367, 0.1801, 0.07362, 0.1811, 0.1295, 0.1808, 0.1312, 0.1802, 0.131, 0.1801, 0.1293, 0.1819, 0.07512, 0.1802, 0.07539, 0.1801, 0.07362, 0.1818, 0.07353, 0.1811, 0.1279, 0.1811, 0.1295, 0.1801, 0.1293, 0.1799, 0.1277, 0.1834, 0.07477, 0.1819, 0.07512, 0.1818, 0.07353, 0.1834, 0.07341, 0.1783, 0.07367, 0.1765, 0.07369, 0.1765, 0.07174, 0.1783, 0.07176, 0.1802, 0.131, 0.1801, 0.1329, 0.1798, 0.1329, 0.1795, 0.131, 0.1801, 0.07362, 0.1783, 0.07367, 0.1783, 0.07176, 0.1801, 0.07181, 0.1801, 0.1293, 0.1802, 0.131, 0.1795, 0.131, 0.1791, 0.1293, 0.1818, 0.07353, 0.1801, 0.07362, 0.1801, 0.07181, 0.1818, 0.07191, 0.1799, 0.1277, 0.1801, 0.1293, 0.1791, 0.1293, 0.1786, 0.1277, 0.1834, 0.07341, 0.1818, 0.07353, 0.1818, 0.07191, 0.1834, 0.07203, 0.1714, 0.07353, 0.1701, 0.07342, 0.1701, 0.07204, 0.1714, 0.07191, 0.1787, 0.05116, 0.1784, 0.04973, 0.1797, 0.04974, 0.1798, 0.05117, 0.173, 0.07362, 0.1714, 0.07353, 0.1714, 0.07191, 0.173, 0.07182, 0.179, 0.05283, 0.1787, 0.05116, 0.1798, 0.05117, 0.1797, 0.05283, 0.1747, 0.07367, 0.173, 0.07362, 0.173, 0.07182, 0.1747, 0.07176, 0.1793, 0.05465, 0.179, 0.05283, 0.1797, 0.05283, 0.1796, 0.05465, 0.1765, 0.07369, 0.1747, 0.07367, 0.1747, 0.07176, 0.1765, 0.07174, 0.1801, 0.1329, 0.18, 0.1349, 0.1798, 0.1329, 0.1795, 0.05657, 0.1793, 0.05465, 0.1796, 0.05465, 0.1798, 0.05117, 0.1797, 0.04974, 0.181, 0.05002, 0.1808, 0.05139, 0.173, 0.07182, 0.1714, 0.07191, 0.1714, 0.07032, 0.173, 0.07005, 0.1797, 0.05283, 0.1798, 0.05117, 0.1808, 0.05139, 0.1804, 0.05298, 0.1747, 0.07176, 0.173, 0.07182, 0.173, 0.07005, 0.1747, 0.06988, 0.1796, 0.05465, 0.1797, 0.05283, 0.1804, 0.05298, 0.18, 0.05473, 0.1765, 0.07174, 0.1747, 0.07176, 0.1747, 0.06988, 0.1765, 0.06983, 0.1798, 0.1329, 0.18, 0.1349, 0.1795, 0.133, 0.1795, 0.05657, 0.1796, 0.05465, 0.18, 0.05473, 0.1783, 0.07176, 0.1765, 0.07174, 0.1765, 0.06983, 0.1784, 0.06988, 0.1795, 0.131, 0.1798, 0.1329, 0.1795, 0.133, 0.1788, 0.1312, 0.1801, 0.07181, 0.1783, 0.07176, 0.1784, 0.06988, 0.1802, 0.07005, 0.1791, 0.1293, 0.1795, 0.131, 0.1788, 0.1312, 0.1781, 0.1295, 0.1818, 0.07191, 0.1801, 0.07181, 0.1802, 0.07005, 0.1819, 0.07032, 0.1786, 0.1277, 0.1791, 0.1293, 0.1781, 0.1295, 0.1774, 0.128, 0.1834, 0.07203, 0.1818, 0.07191, 0.1819, 0.07032, 0.1834, 0.07068, 0.1714, 0.07191, 0.1701, 0.07204, 0.1701, 0.07069, 0.1714, 0.07032, 0.1788, 0.1312, 0.1795, 0.133, 0.1791, 0.1332, 0.1782, 0.1315, 0.1802, 0.07005, 0.1784, 0.06988, 0.1784, 0.06812, 0.1802, 0.06838, 0.1781, 0.1295, 0.1788, 0.1312, 0.1782, 0.1315, 0.1772, 0.1299, 0.1819, 0.07032, 0.1802, 0.07005, 0.1802, 0.06838, 0.1819, 0.06882, 0.1774, 0.128, 0.1781, 0.1295, 0.1772, 0.1299, 0.1762, 0.1286, 0.1834, 0.07068, 0.1819, 0.07032, 0.1819, 0.06882, 0.1834, 0.06941, 0.1767, 0.1268, 0.1774, 0.128, 0.1762, 0.1286, 0.1753, 0.1274, 0.1808, 0.05139, 0.181, 0.05002, 0.1822, 0.05056, 0.1817, 0.05181, 0.173, 0.07005, 0.1714, 0.07032, 0.1715, 0.06882, 0.173, 0.06839, 0.1804, 0.05298, 0.1808, 0.05139, 0.1817, 0.05181, 0.1811, 0.05327, 0.1747, 0.06988, 0.173, 0.07005, 0.173, 0.06839, 0.1748, 0.06812, 0.18, 0.05473, 0.1804, 0.05298, 0.1811, 0.05327, 0.1803, 0.05488, 0.1765, 0.06983, 0.1747, 0.06988, 0.1748, 0.06812, 0.1766, 0.06803, 0.1795, 0.133, 0.18, 0.1349, 0.1791, 0.1332, 0.1795, 0.05657, 0.18, 0.05473, 0.1803, 0.05488, 0.1784, 0.06988, 0.1765, 0.06983, 0.1766, 0.06803, 0.1784, 0.06812, 0.173, 0.06839, 0.1715, 0.06882, 0.1716, 0.06748, 0.1731, 0.06689, 0.1811, 0.05327, 0.1817, 0.05181, 0.1825, 0.05242, 0.1816, 0.05369, 0.1748, 0.06812, 0.173, 0.06839, 0.1731, 0.06689, 0.1749, 0.06653, 0.1803, 0.05488, 0.1811, 0.05327, 0.1816, 0.05369, 0.1806, 0.05509, 0.1766, 0.06803, 0.1748, 0.06812, 0.1749, 0.06653, 0.1767, 0.06641, 0.1791, 0.1332, 0.18, 0.1349, 0.1789, 0.1334, 0.1795, 0.05657, 0.1803, 0.05488, 0.1806, 0.05509, 0.1784, 0.06812, 0.1766, 0.06803, 0.1767, 0.06641, 0.1785, 0.06653, 0.1782, 0.1315, 0.1791, 0.1332, 0.1789, 0.1334, 0.1776, 0.1319, 0.1802, 0.06838, 0.1784, 0.06812, 0.1785, 0.06653, 0.1803, 0.06689, 0.1772, 0.1299, 0.1782, 0.1315, 0.1776, 0.1319, 0.1764, 0.1306, 0.1819, 0.06882, 0.1802, 0.06838, 0.1803, 0.06689, 0.182, 0.06747, 0.1762, 0.1286, 0.1772, 0.1299, 0.1764, 0.1306, 0.1752, 0.1293, 0.1834, 0.06941, 0.1819, 0.06882, 0.182, 0.06747, 0.1835, 0.06826, 0.1753, 0.1274, 0.1762, 0.1286, 0.1752, 0.1293, 0.1741, 0.1283, 0.1817, 0.05181, 0.1822, 0.05056, 0.1833, 0.05133, 0.1825, 0.05242, 0.1746, 0.1121, 0.1764, 0.1117, 0.1767, 0.113, 0.1749, 0.1134, 0.1764, 0.1306, 0.1776, 0.1319, 0.1771, 0.1324, 0.1757, 0.1313, 0.1729, 0.1128, 0.1746, 0.1121, 0.1749, 0.1134, 0.1732, 0.114, 0.1752, 0.1293, 0.1764, 0.1306, 0.1757, 0.1313, 0.1743, 0.1303, 0.1713, 0.1138, 0.1729, 0.1128, 0.1732, 0.114, 0.1715, 0.1147, 0.1741, 0.1283, 0.1752, 0.1293, 0.1743, 0.1303, 0.1731, 0.1295, 0.1825, 0.05242, 0.1833, 0.05133, 0.1842, 0.05231, 0.1833, 0.05319, 0.1731, 0.1275, 0.1741, 0.1283, 0.1731, 0.1295, 0.172, 0.1288, 0.1816, 0.05369, 0.1825, 0.05242, 0.1833, 0.05319, 0.1821, 0.05422, 0.1749, 0.06653, 0.1731, 0.06689, 0.1732, 0.06562, 0.175, 0.06518, 0.1806, 0.05509, 0.1816, 0.05369, 0.1821, 0.05422, 0.1808, 0.05536, 0.1767, 0.06641, 0.1749, 0.06653, 0.175, 0.06518, 0.1768, 0.06503, 0.1789, 0.1334, 0.18, 0.1349, 0.1786, 0.1336, 0.1795, 0.05657, 0.1806, 0.05509, 0.1808, 0.05536, 0.1785, 0.06653, 0.1767, 0.06641, 0.1768, 0.06503, 0.1786, 0.06518, 0.1776, 0.1319, 0.1789, 0.1334, 0.1786, 0.1336, 0.1771, 0.1324, 0.1821, 0.05422, 0.1833, 0.05319, 0.1838, 0.0541, 0.1825, 0.05484, 0.1803, 0.113, 0.1818, 0.1134, 0.1821, 0.1149, 0.1805, 0.1146, 0.1808, 0.05536, 0.1821, 0.05422, 0.1825, 0.05484, 0.181, 0.05568, 0.1785, 0.1129, 0.1803, 0.113, 0.1805, 0.1146, 0.1788, 0.1145, 0.1786, 0.1336, 0.18, 0.1349, 0.1784, 0.134, 0.1795, 0.05657, 0.1808, 0.05536, 0.181, 0.05568, 0.1767, 0.113, 0.1785, 0.1129, 0.1788, 0.1145, 0.177, 0.1146, 0.1771, 0.1324, 0.1786, 0.1336, 0.1784, 0.134, 0.1768, 0.1331, 0.1749, 0.1134, 0.1767, 0.113, 0.177, 0.1146, 0.1752, 0.1149, 0.1757, 0.1313, 0.1771, 0.1324, 0.1768, 0.1331, 0.1751, 0.1322, 0.1732, 0.114, 0.1749, 0.1134, 0.1752, 0.1149, 0.1734, 0.1153, 0.1743, 0.1303, 0.1757, 0.1313, 0.1751, 0.1322, 0.1736, 0.1315, 0.1715, 0.1147, 0.1732, 0.114, 0.1734, 0.1153, 0.1717, 0.1159, 0.1731, 0.1295, 0.1743, 0.1303, 0.1736, 0.1315, 0.1722, 0.1308, 0.1701, 0.1157, 0.1715, 0.1147, 0.1717, 0.1159, 0.1703, 0.1166, 0.172, 0.1288, 0.1731, 0.1295, 0.1722, 0.1308, 0.171, 0.1303, 0.1734, 0.1153, 0.1752, 0.1149, 0.1754, 0.1165, 0.1736, 0.1168, 0.1736, 0.1315, 0.1751, 0.1322, 0.1748, 0.1332, 0.1731, 0.1328, 0.1717, 0.1159, 0.1734, 0.1153, 0.1736, 0.1168, 0.1719, 0.1172, 0.1722, 0.1308, 0.1736, 0.1315, 0.1731, 0.1328, 0.1717, 0.1323, 0.1703, 0.1166, 0.1717, 0.1159, 0.1719, 0.1172, 0.1704, 0.1176, 0.171, 0.1303, 0.1722, 0.1308, 0.1717, 0.1323, 0.1704, 0.132, 0.1825, 0.05484, 0.1838, 0.0541, 0.1842, 0.0551, 0.1828, 0.05554, 0.1805, 0.1146, 0.1821, 0.1149, 0.1823, 0.1165, 0.1807, 0.1164, 0.181, 0.05568, 0.1825, 0.05484, 0.1828, 0.05554, 0.1812, 0.05603, 0.1788, 0.1145, 0.1805, 0.1146, 0.1807, 0.1164, 0.179, 0.1163, 0.1784, 0.134, 0.18, 0.1349, 0.1783, 0.1343, 0.1795, 0.05657, 0.181, 0.05568, 0.1812, 0.05603, 0.177, 0.1146, 0.1788, 0.1145, 0.179, 0.1163, 0.1772, 0.1164, 0.1768, 0.1331, 0.1784, 0.134, 0.1783, 0.1343, 0.1765, 0.1338, 0.1752, 0.1149, 0.177, 0.1146, 0.1772, 0.1164, 0.1754, 0.1165, 0.1751, 0.1322, 0.1768, 0.1331, 0.1765, 0.1338, 0.1748, 0.1332, 0.1812, 0.05603, 0.1828, 0.05554, 0.1829, 0.05627, 0.1813, 0.05641, 0.179, 0.1163, 0.1807, 0.1164, 0.1808, 0.1183, 0.1791, 0.1182, 0.1783, 0.1343, 0.18, 0.1349, 0.1782, 0.1347, 0.1795, 0.05657, 0.1812, 0.05603, 0.1813, 0.05641, 0.1772, 0.1164, 0.179, 0.1163, 0.1791, 0.1182, 0.1773, 0.1183, 0.1765, 0.1338, 0.1783, 0.1343, 0.1782, 0.1347, 0.1764, 0.1345, 0.1754, 0.1165, 0.1772, 0.1164, 0.1773, 0.1183, 0.1755, 0.1183, 0.1748, 0.1332, 0.1765, 0.1338, 0.1764, 0.1345, 0.1746, 0.1343, 0.1736, 0.1168, 0.1754, 0.1165, 0.1755, 0.1183, 0.1737, 0.1184, 0.1731, 0.1328, 0.1748, 0.1332, 0.1746, 0.1343, 0.1729, 0.1341, 0.1719, 0.1172, 0.1736, 0.1168, 0.1737, 0.1184, 0.172, 0.1185, 0.1717, 0.1323, 0.1731, 0.1328, 0.1729, 0.1341, 0.1714, 0.1339, 0.1704, 0.1176, 0.1719, 0.1172, 0.172, 0.1185, 0.1704, 0.1187, 0.1704, 0.132, 0.1717, 0.1323, 0.1714, 0.1339, 0.1701, 0.1338, 0.1828, 0.05554, 0.1842, 0.0551, 0.1844, 0.05616, 0.1829, 0.05627, 0.1807, 0.1164, 0.1823, 0.1165, 0.1824, 0.1183, 0.1808, 0.1183, 0.1729, 0.1341, 0.1746, 0.1343, 0.1746, 0.1354, 0.1729, 0.1355, 0.172, 0.1185, 0.1737, 0.1184, 0.1737, 0.12, 0.172, 0.1199, 0.1714, 0.1339, 0.1729, 0.1341, 0.1729, 0.1355, 0.1714, 0.1356, 0.1704, 0.1187, 0.172, 0.1185, 0.172, 0.1199, 0.1704, 0.1198, 0.1824, 0.1183, 0.1837, 0.1184, 0.1837, 0.12, 0.1824, 0.1201, 0.1829, 0.05627, 0.1844, 0.05616, 0.1844, 0.05725, 0.1829, 0.05701, 0.1808, 0.1183, 0.1824, 0.1183, 0.1824, 0.1201, 0.1808, 0.1202, 0.1813, 0.05641, 0.1829, 0.05627, 0.1829, 0.05701, 0.1813, 0.05679, 0.1791, 0.1182, 0.1808, 0.1183, 0.1808, 0.1202, 0.1791, 0.1202, 0.1782, 0.1347, 0.18, 0.1349, 0.1782, 0.1351, 0.1795, 0.05657, 0.1813, 0.05641, 0.1813, 0.05679, 0.1773, 0.1183, 0.1791, 0.1182, 0.1791, 0.1202, 0.1773, 0.1202, 0.1764, 0.1345, 0.1782, 0.1347, 0.1782, 0.1351, 0.1764, 0.1352, 0.1755, 0.1183, 0.1773, 0.1183, 0.1773, 0.1202, 0.1755, 0.1201, 0.1746, 0.1343, 0.1764, 0.1345, 0.1764, 0.1352, 0.1746, 0.1354, 0.1737, 0.1184, 0.1755, 0.1183, 0.1755, 0.1201, 0.1737, 0.12, 0.1791, 0.1202, 0.1808, 0.1202, 0.1807, 0.122, 0.179, 0.1221, 0.1782, 0.1351, 0.18, 0.1349, 0.1783, 0.1354, 0.1795, 0.05657, 0.1813, 0.05679, 0.1812, 0.05716, 0.1773, 0.1202, 0.1791, 0.1202, 0.179, 0.1221, 0.1772, 0.1221, 0.1764, 0.1352, 0.1782, 0.1351, 0.1783, 0.1354, 0.1765, 0.136, 0.1755, 0.1201, 0.1773, 0.1202, 0.1772, 0.1221, 0.1754, 0.1219, 0.1746, 0.1354, 0.1764, 0.1352, 0.1765, 0.136, 0.1748, 0.1365, 0.1737, 0.12, 0.1755, 0.1201, 0.1754, 0.1219, 0.1736, 0.1216, 0.1729, 0.1355, 0.1746, 0.1354, 0.1748, 0.1365, 0.1731, 0.1368, 0.172, 0.1199, 0.1737, 0.12, 0.1736, 0.1216, 0.1719, 0.1213, 0.1714, 0.1356, 0.1729, 0.1355, 0.1731, 0.1368, 0.1717, 0.1371, 0.1704, 0.1198, 0.172, 0.1199, 0.1719, 0.1213, 0.1704, 0.1208, 0.1824, 0.1201, 0.1837, 0.12, 0.1836, 0.1216, 0.1823, 0.1219, 0.1829, 0.05701, 0.1844, 0.05725, 0.1842, 0.05831, 0.1828, 0.05774, 0.1808, 0.1202, 0.1824, 0.1201, 0.1823, 0.1219, 0.1807, 0.122, 0.1813, 0.05679, 0.1829, 0.05701, 0.1828, 0.05774, 0.1812, 0.05716, 0.1719, 0.1213, 0.1736, 0.1216, 0.1734, 0.1231, 0.1717, 0.1225, 0.1717, 0.1371, 0.1731, 0.1368, 0.1736, 0.1381, 0.1722, 0.1386, 0.1704, 0.1208, 0.1719, 0.1213, 0.1717, 0.1225, 0.1703, 0.1218, 0.1704, 0.1373, 0.1717, 0.1371, 0.1722, 0.1386, 0.171, 0.139, 0.1828, 0.05774, 0.1842, 0.05831, 0.1838, 0.0593, 0.1825, 0.05843, 0.1807, 0.122, 0.1823, 0.1219, 0.1821, 0.1235, 0.1805, 0.1238, 0.1812, 0.05716, 0.1828, 0.05774, 0.1825, 0.05843, 0.181, 0.05751, 0.179, 0.1221, 0.1807, 0.122, 0.1805, 0.1238, 0.1788, 0.1239, 0.1783, 0.1354, 0.18, 0.1349, 0.1784, 0.1358, 0.1795, 0.05657, 0.1812, 0.05716, 0.181, 0.05751, 0.1772, 0.1221, 0.179, 0.1221, 0.1788, 0.1239, 0.177, 0.1238, 0.1765, 0.136, 0.1783, 0.1354, 0.1784, 0.1358, 0.1768, 0.1367, 0.1754, 0.1219, 0.1772, 0.1221, 0.177, 0.1238, 0.1752, 0.1236, 0.1748, 0.1365, 0.1765, 0.136, 0.1768, 0.1367, 0.1751, 0.1374, 0.1736, 0.1216, 0.1754, 0.1219, 0.1752, 0.1236, 0.1734, 0.1231, 0.1731, 0.1368, 0.1748, 0.1365, 0.1751, 0.1374, 0.1736, 0.1381, 0.1784, 0.1358, 0.18, 0.1349, 0.1786, 0.1361, 0.1795, 0.05657, 0.181, 0.05751, 0.1808, 0.05782, 0.177, 0.1238, 0.1788, 0.1239, 0.1785, 0.1255, 0.1767, 0.1254, 0.1768, 0.1367, 0.1784, 0.1358, 0.1786, 0.1361, 0.1771, 0.1373, 0.1752, 0.1236, 0.177, 0.1238, 0.1767, 0.1254, 0.1749, 0.125, 0.1751, 0.1374, 0.1768, 0.1367, 0.1771, 0.1373, 0.1757, 0.1383, 0.1734, 0.1231, 0.1752, 0.1236, 0.1749, 0.125, 0.1732, 0.1245, 0.1736, 0.1381, 0.1751, 0.1374, 0.1757, 0.1383, 0.1743, 0.1392, 0.1717, 0.1225, 0.1734, 0.1231, 0.1732, 0.1245, 0.1715, 0.1237, 0.1722, 0.1386, 0.1736, 0.1381, 0.1743, 0.1392, 0.1731, 0.14, 0.1703, 0.1218, 0.1717, 0.1225, 0.1715, 0.1237, 0.1701, 0.1227, 0.171, 0.139, 0.1722, 0.1386, 0.1731, 0.14, 0.172, 0.1405, 0.1825, 0.05843, 0.1838, 0.0593, 0.1833, 0.0602, 0.1821, 0.05905, 0.1805, 0.1238, 0.1821, 0.1235, 0.1818, 0.125, 0.1803, 0.1254, 0.181, 0.05751, 0.1825, 0.05843, 0.1821, 0.05905, 0.1808, 0.05782, 0.1788, 0.1239, 0.1805, 0.1238, 0.1803, 0.1254, 0.1785, 0.1255, 0.1731, 0.14, 0.1743, 0.1392, 0.1752, 0.1402, 0.1741, 0.1411, 0.1833, 0.0602, 0.1842, 0.06123, 0.1833, 0.0622, 0.1825, 0.06096, 0.1723, 0.08356, 0.1734, 0.0821, 0.1745, 0.08262, 0.1735, 0.08414, 0.1821, 0.05905, 0.1833, 0.0602, 0.1825, 0.06096, 0.1816, 0.05957, 0.1713, 0.08521, 0.1723, 0.08356, 0.1735, 0.08414, 0.1726, 0.08582, 0.1808, 0.05782, 0.1821, 0.05905, 0.1816, 0.05957, 0.1806, 0.05809, 0.1706, 0.08699, 0.1713, 0.08521, 0.1726, 0.08582, 0.1719, 0.08762, 0.1786, 0.1361, 0.18, 0.1349, 0.1789, 0.1364, 0.1795, 0.05657, 0.1808, 0.05782, 0.1806, 0.05809, 0.1701, 0.08884, 0.1706, 0.08699, 0.1719, 0.08762, 0.1714, 0.08946, 0.1771, 0.1373, 0.1786, 0.1361, 0.1789, 0.1364, 0.1776, 0.1378, 0.1749, 0.125, 0.1767, 0.1254, 0.1764, 0.1268, 0.1746, 0.1263, 0.1757, 0.1383, 0.1771, 0.1373, 0.1776, 0.1378, 0.1764, 0.1391, 0.1732, 0.1245, 0.1749, 0.125, 0.1746, 0.1263, 0.1729, 0.1256, 0.1743, 0.1392, 0.1757, 0.1383, 0.1764, 0.1391, 0.1752, 0.1402, 0.1715, 0.1237, 0.1732, 0.1245, 0.1729, 0.1256, 0.1713, 0.1246, 0.1714, 0.08946, 0.1719, 0.08762, 0.1734, 0.08829, 0.1729, 0.09012, 0.1776, 0.1378, 0.1789, 0.1364, 0.1791, 0.1366, 0.1782, 0.1382, 0.1711, 0.09127, 0.1714, 0.08946, 0.1729, 0.09012, 0.1725, 0.09189, 0.1764, 0.1391, 0.1776, 0.1378, 0.1782, 0.1382, 0.1772, 0.1397, 0.171, 0.09298, 0.1711, 0.09127, 0.1725, 0.09189, 0.1723, 0.09354, 0.1752, 0.1402, 0.1764, 0.1391, 0.1772, 0.1397, 0.1762, 0.141, 0.1712, 0.09453, 0.171, 0.09298, 0.1723, 0.09354, 0.1722, 0.095, 0.1745, 0.08262, 0.1757, 0.08135, 0.1767, 0.08182, 0.1758, 0.08318, 0.1825, 0.06096, 0.1833, 0.0622, 0.1822, 0.06295, 0.1817, 0.06155, 0.1735, 0.08414, 0.1745, 0.08262, 0.1758, 0.08318, 0.1749, 0.08476, 0.1816, 0.05957, 0.1825, 0.06096, 0.1817, 0.06155, 0.1811, 0.05998, 0.1726, 0.08582, 0.1735, 0.08414, 0.1749, 0.08476, 0.1741, 0.08648, 0.1806, 0.05809, 0.1816, 0.05957, 0.1811, 0.05998, 0.1803, 0.0583, 0.1719, 0.08762, 0.1726, 0.08582, 0.1741, 0.08648, 0.1734, 0.08829, 0.1789, 0.1364, 0.18, 0.1349, 0.1791, 0.1366, 0.1795, 0.05657, 0.1806, 0.05809, 0.1803, 0.0583, 0.1817, 0.06155, 0.1822, 0.06295, 0.181, 0.06347, 0.1808, 0.06196, 0.1749, 0.08476, 0.1758, 0.08318, 0.1772, 0.08375, 0.1764, 0.08539, 0.1811, 0.05998, 0.1817, 0.06155, 0.1808, 0.06196, 0.1804, 0.06026, 0.1741, 0.08648, 0.1749, 0.08476, 0.1764, 0.08539, 0.1757, 0.08715, 0.1803, 0.0583, 0.1811, 0.05998, 0.1804, 0.06026, 0.18, 0.05844, 0.1734, 0.08829, 0.1741, 0.08648, 0.1757, 0.08715, 0.175, 0.08898, 0.1791, 0.1366, 0.18, 0.1349, 0.1795, 0.1367, 0.1795, 0.05657, 0.1803, 0.0583, 0.18, 0.05844, 0.1729, 0.09012, 0.1734, 0.08829, 0.175, 0.08898, 0.1745, 0.09079, 0.1782, 0.1382, 0.1791, 0.1366, 0.1795, 0.1367, 0.1788, 0.1385, 0.1725, 0.09189, 0.1729, 0.09012, 0.1745, 0.09079, 0.174, 0.09252, 0.1772, 0.1397, 0.1782, 0.1382, 0.1788, 0.1385, 0.1781, 0.1401, 0.1723, 0.09354, 0.1725, 0.09189, 0.174, 0.09252, 0.1736, 0.09411, 0.1762, 0.141, 0.1772, 0.1397, 0.1781, 0.1401, 0.1774, 0.1415, 0.1722, 0.095, 0.1723, 0.09354, 0.1736, 0.09411, 0.1734, 0.09548, 0.1758, 0.08318, 0.1767, 0.08182, 0.1779, 0.0823, 0.1772, 0.08375, 0.174, 0.09252, 0.1745, 0.09079, 0.1762, 0.09145, 0.1756, 0.09315, 0.1781, 0.1401, 0.1788, 0.1385, 0.1795, 0.1386, 0.1791, 0.1403, 0.1736, 0.09411, 0.174, 0.09252, 0.1756, 0.09315, 0.1751, 0.09467, 0.1774, 0.1415, 0.1781, 0.1401, 0.1791, 0.1403, 0.1786, 0.1417, 0.1734, 0.09548, 0.1736, 0.09411, 0.1751, 0.09467, 0.1746, 0.09596, 0.1772, 0.08375, 0.1779, 0.0823, 0.1791, 0.08278, 0.1786, 0.08431, 0.1808, 0.06196, 0.181, 0.06347, 0.1797, 0.06373, 0.1798, 0.06216, 0.1764, 0.08539, 0.1772, 0.08375, 0.1786, 0.08431, 0.178, 0.08601, 0.1804, 0.06026, 0.1808, 0.06196, 0.1798, 0.06216, 0.1797, 0.0604, 0.1757, 0.08715, 0.1764, 0.08539, 0.178, 0.08601, 0.1774, 0.08782, 0.18, 0.05844, 0.1804, 0.06026, 0.1797, 0.0604, 0.1796, 0.05851, 0.175, 0.08898, 0.1757, 0.08715, 0.1774, 0.08782, 0.1768, 0.08965, 0.1795, 0.1367, 0.18, 0.1349, 0.1798, 0.1368, 0.1795, 0.05657, 0.18, 0.05844, 0.1796, 0.05851, 0.1745, 0.09079, 0.175, 0.08898, 0.1768, 0.08965, 0.1762, 0.09145, 0.1788, 0.1385, 0.1795, 0.1367, 0.1798, 0.1368, 0.1795, 0.1386, 0.1797, 0.0604, 0.1798, 0.06216, 0.1787, 0.06216, 0.179, 0.0604, 0.1774, 0.08782, 0.178, 0.08601, 0.1796, 0.0866, 0.1791, 0.08844, 0.1796, 0.05851, 0.1797, 0.0604, 0.179, 0.0604, 0.1793, 0.05851, 0.1768, 0.08965, 0.1774, 0.08782, 0.1791, 0.08844, 0.1785, 0.09029, 0.1798, 0.1368, 0.18, 0.1349, 0.1801, 0.1368, 0.1795, 0.05657, 0.1796, 0.05851, 0.1793, 0.05851, 0.1762, 0.09145, 0.1768, 0.08965, 0.1785, 0.09029, 0.1779, 0.09208, 0.1795, 0.1386, 0.1798, 0.1368, 0.1801, 0.1368, 0.1802, 0.1386, 0.1756, 0.09315, 0.1762, 0.09145, 0.1779, 0.09208, 0.1772, 0.09374, 0.1791, 0.1403, 0.1795, 0.1386, 0.1802, 0.1386, 0.1801, 0.1403, 0.1751, 0.09467, 0.1756, 0.09315, 0.1772, 0.09374, 0.1765, 0.0952, 0.1791, 0.08278, 0.1795, 0.08148, 0.1805, 0.08183, 0.1803, 0.08323, 0.1746, 0.09596, 0.1751, 0.09467, 0.1765, 0.0952, 0.1759, 0.09641, 0.1786, 0.08431, 0.1791, 0.08278, 0.1803, 0.08323, 0.18, 0.08484, 0.1798, 0.06216, 0.1797, 0.06373, 0.1784, 0.06372, 0.1787, 0.06216, 0.178, 0.08601, 0.1786, 0.08431, 0.18, 0.08484, 0.1796, 0.0866, 0.1801, 0.1403, 0.1802, 0.1386, 0.1808, 0.1384, 0.1811, 0.14, 0.1765, 0.0952, 0.1772, 0.09374, 0.1787, 0.09427, 0.1779, 0.09568, 0.1803, 0.08323, 0.1805, 0.08183, 0.1814, 0.08215, 0.1815, 0.08364, 0.1784, 0.06372, 0.1781, 0.06503, 0.1767, 0.0647, 0.1772, 0.06344, 0.18, 0.08484, 0.1803, 0.08323, 0.1815, 0.08364, 0.1814, 0.08532, 0.1787, 0.06216, 0.1784, 0.06372, 0.1772, 0.06344, 0.1777, 0.06194, 0.1796, 0.0866, 0.18, 0.08484, 0.1814, 0.08532, 0.1812, 0.08713, 0.179, 0.0604, 0.1787, 0.06216, 0.1777, 0.06194, 0.1783, 0.06025, 0.1791, 0.08844, 0.1796, 0.0866, 0.1812, 0.08713, 0.1807, 0.08901, 0.1793, 0.05851, 0.179, 0.0604, 0.1783, 0.06025, 0.1789, 0.05843, 0.1785, 0.09029, 0.1791, 0.08844, 0.1807, 0.08901, 0.1802, 0.09087, 0.1801, 0.1368, 0.18, 0.1349, 0.1805, 0.1367, 0.1795, 0.05657, 0.1793, 0.05851, 0.1789, 0.05843, 0.1779, 0.09208, 0.1785, 0.09029, 0.1802, 0.09087, 0.1795, 0.09264, 0.1802, 0.1386, 0.1801, 0.1368, 0.1805, 0.1367, 0.1808, 0.1384, 0.1772, 0.09374, 0.1779, 0.09208, 0.1795, 0.09264, 0.1787, 0.09427, 0.1807, 0.08901, 0.1812, 0.08713, 0.1826, 0.08759, 0.1823, 0.08949, 0.1789, 0.05843, 0.1783, 0.06025, 0.1777, 0.05996, 0.1786, 0.05829, 0.1802, 0.09087, 0.1807, 0.08901, 0.1823, 0.08949, 0.1818, 0.09136, 0.1805, 0.1367, 0.18, 0.1349, 0.1808, 0.1365, 0.1795, 0.05657, 0.1789, 0.05843, 0.1786, 0.05829, 0.1795, 0.09264, 0.1802, 0.09087, 0.1818, 0.09136, 0.181, 0.09313, 0.1808, 0.1384, 0.1805, 0.1367, 0.1808, 0.1365, 0.1815, 0.1381, 0.1787, 0.09427, 0.1795, 0.09264, 0.181, 0.09313, 0.1802, 0.09472, 0.1811, 0.14, 0.1808, 0.1384, 0.1815, 0.1381, 0.182, 0.1396, 0.1779, 0.09568, 0.1787, 0.09427, 0.1802, 0.09472, 0.1792, 0.09609, 0.1811, 0.1414, 0.1811, 0.14, 0.182, 0.1396, 0.1823, 0.1409, 0.1772, 0.06344, 0.1767, 0.0647, 0.1752, 0.06407, 0.176, 0.06291, 0.1814, 0.08532, 0.1815, 0.08364, 0.1826, 0.08399, 0.1827, 0.08573, 0.1777, 0.06194, 0.1772, 0.06344, 0.176, 0.06291, 0.1768, 0.06151, 0.1812, 0.08713, 0.1814, 0.08532, 0.1827, 0.08573, 0.1826, 0.08759, 0.1783, 0.06025, 0.1777, 0.06194, 0.1768, 0.06151, 0.1777, 0.05996, 0.1792, 0.09609, 0.1802, 0.09472, 0.1815, 0.09508, 0.1804, 0.09641, 0.1818, 0.0979, 0.1831, 0.09923, 0.1827, 0.09984, 0.1812, 0.09867, 0.176, 0.06291, 0.1752, 0.06407, 0.174, 0.06316, 0.1749, 0.06213, 0.1802, 0.09681, 0.1818, 0.0979, 0.1812, 0.09867, 0.1796, 0.09772, 0.1768, 0.06151, 0.176, 0.06291, 0.1749, 0.06213, 0.176, 0.06091, 0.1826, 0.08759, 0.1827, 0.08573, 0.1839, 0.08606, 0.1839, 0.08795, 0.1777, 0.05996, 0.1768, 0.06151, 0.176, 0.06091, 0.1771, 0.05954, 0.1823, 0.08949, 0.1826, 0.08759, 0.1839, 0.08795, 0.1836, 0.08987, 0.1786, 0.05829, 0.1777, 0.05996, 0.1771, 0.05954, 0.1783, 0.05807, 0.1818, 0.09136, 0.1823, 0.08949, 0.1836, 0.08987, 0.1831, 0.09175, 0.1808, 0.1365, 0.18, 0.1349, 0.1811, 0.1363, 0.1795, 0.05657, 0.1786, 0.05829, 0.1783, 0.05807, 0.181, 0.09313, 0.1818, 0.09136, 0.1831, 0.09175, 0.1824, 0.09351, 0.1815, 0.1381, 0.1808, 0.1365, 0.1811, 0.1363, 0.182, 0.1377, 0.1802, 0.09472, 0.181, 0.09313, 0.1824, 0.09351, 0.1815, 0.09508, 0.182, 0.1396, 0.1815, 0.1381, 0.182, 0.1377, 0.1828, 0.139, 0.1783, 0.05807, 0.1771, 0.05954, 0.1766, 0.05901, 0.178, 0.0578, 0.1746, 0.09641, 0.1762, 0.09656, 0.1756, 0.09792, 0.1739, 0.0978, 0.1811, 0.1363, 0.18, 0.1349, 0.1813, 0.1361, 0.1795, 0.05657, 0.1783, 0.05807, 0.178, 0.0578, 0.1824, 0.09351, 0.1831, 0.09175, 0.1843, 0.09202, 0.1835, 0.09378, 0.182, 0.1377, 0.1811, 0.1363, 0.1813, 0.1361, 0.1825, 0.1372, 0.1815, 0.09508, 0.1824, 0.09351, 0.1835, 0.09378, 0.1825, 0.09534, 0.1828, 0.139, 0.182, 0.1377, 0.1825, 0.1372, 0.1835, 0.1382, 0.174, 0.06316, 0.1732, 0.06396, 0.172, 0.06268, 0.1729, 0.06201, 0.1812, 0.09867, 0.1827, 0.09984, 0.1823, 0.1006, 0.1808, 0.09965, 0.1749, 0.06213, 0.174, 0.06316, 0.1729, 0.06201, 0.174, 0.06115, 0.1796, 0.09772, 0.1812, 0.09867, 0.1808, 0.09965, 0.1791, 0.09887, 0.176, 0.06091, 0.1749, 0.06213, 0.174, 0.06115, 0.1752, 0.06014, 0.1779, 0.097, 0.1796, 0.09772, 0.1791, 0.09887, 0.1773, 0.09828, 0.1771, 0.05954, 0.176, 0.06091, 0.1752, 0.06014, 0.1766, 0.05901, 0.1762, 0.09656, 0.1779, 0.097, 0.1773, 0.09828, 0.1756, 0.09792, 0.1808, 0.09965, 0.1823, 0.1006, 0.1821, 0.1015, 0.1804, 0.1008, 0.174, 0.06115, 0.1729, 0.06201, 0.1721, 0.06066, 0.1733, 0.06, 0.1791, 0.09887, 0.1808, 0.09965, 0.1804, 0.1008, 0.1787, 0.1002, 0.1752, 0.06014, 0.174, 0.06115, 0.1733, 0.06, 0.1747, 0.05923, 0.1773, 0.09828, 0.1791, 0.09887, 0.1787, 0.1002, 0.1769, 0.09978, 0.1766, 0.05901, 0.1752, 0.06014, 0.1747, 0.05923, 0.1762, 0.05838, 0.1756, 0.09792, 0.1773, 0.09828, 0.1769, 0.09978, 0.1751, 0.09952, 0.178, 0.0578, 0.1766, 0.05901, 0.1762, 0.05838, 0.1778, 0.05748, 0.1739, 0.0978, 0.1756, 0.09792, 0.1751, 0.09952, 0.1734, 0.09942, 0.1813, 0.1361, 0.18, 0.1349, 0.1815, 0.1357, 0.1795, 0.05657, 0.178, 0.0578, 0.1778, 0.05748, 0.1724, 0.09791, 0.1739, 0.0978, 0.1734, 0.09942, 0.1719, 0.09951, 0.1825, 0.1372, 0.1813, 0.1361, 0.1815, 0.1357, 0.1829, 0.1366, 0.171, 0.09827, 0.1724, 0.09791, 0.1719, 0.09951, 0.1706, 0.09977, 0.1823, 0.1006, 0.1837, 0.1017, 0.1835, 0.1023, 0.1821, 0.1015, 0.1729, 0.06201, 0.172, 0.06268, 0.1711, 0.06118, 0.1721, 0.06066, 0.1734, 0.09942, 0.1751, 0.09952, 0.1748, 0.1013, 0.1731, 0.1012, 0.1815, 0.1357, 0.18, 0.1349, 0.1817, 0.1354, 0.1795, 0.05657, 0.1778, 0.05748, 0.1777, 0.05713, 0.1719, 0.09951, 0.1734, 0.09942, 0.1731, 0.1012, 0.1716, 0.1013, 0.1829, 0.1366, 0.1815, 0.1357, 0.1817, 0.1354, 0.1831, 0.1359, 0.1706, 0.09977, 0.1719, 0.09951, 0.1716, 0.1013, 0.1703, 0.1014, 0.1821, 0.1015, 0.1835, 0.1023, 0.1834, 0.103, 0.1819, 0.1025, 0.1721, 0.06066, 0.1711, 0.06118, 0.1704, 0.05951, 0.1715, 0.05915, 0.1804, 0.1008, 0.1821, 0.1015, 0.1819, 0.1025, 0.1802, 0.1021, 0.1733, 0.06, 0.1721, 0.06066, 0.1715, 0.05915, 0.1728, 0.05872, 0.1787, 0.1002, 0.1804, 0.1008, 0.1802, 0.1021, 0.1784, 0.1017, 0.1747, 0.05923, 0.1733, 0.06, 0.1728, 0.05872, 0.1743, 0.05823, 0.1769, 0.09978, 0.1787, 0.1002, 0.1784, 0.1017, 0.1765, 0.1015, 0.1762, 0.05838, 0.1747, 0.05923, 0.1743, 0.05823, 0.1759, 0.05769, 0.1751, 0.09952, 0.1769, 0.09978, 0.1765, 0.1015, 0.1748, 0.1013, 0.1778, 0.05748, 0.1762, 0.05838, 0.1759, 0.05769, 0.1777, 0.05713, 0.1728, 0.05872, 0.1715, 0.05915, 0.1712, 0.05756, 0.1725, 0.05737, 0.1784, 0.1017, 0.1802, 0.1021, 0.18, 0.1034, 0.1782, 0.1033, 0.1743, 0.05823, 0.1728, 0.05872, 0.1725, 0.05737, 0.1741, 0.05716, 0.1765, 0.1015, 0.1784, 0.1017, 0.1782, 0.1033, 0.1764, 0.1032, 0.1759, 0.05769, 0.1743, 0.05823, 0.1741, 0.05716, 0.1758, 0.05696, 0.1748, 0.1013, 0.1765, 0.1015, 0.1764, 0.1032, 0.1746, 0.1032, 0.1777, 0.05713, 0.1759, 0.05769, 0.1758, 0.05696, 0.1776, 0.05676, 0.1731, 0.1012, 0.1748, 0.1013, 0.1746, 0.1032, 0.1729, 0.1031, 0.1817, 0.1354, 0.18, 0.1349, 0.1817, 0.135, 0.1795, 0.05657, 0.1777, 0.05713, 0.1776, 0.05676, 0.1716, 0.1013, 0.1731, 0.1012, 0.1729, 0.1031, 0.1714, 0.1032, 0.1831, 0.1359, 0.1817, 0.1354, 0.1817, 0.135, 0.1833, 0.1351, 0.1703, 0.1014, 0.1716, 0.1013, 0.1714, 0.1032, 0.1701, 0.1032, 0.1819, 0.1025, 0.1834, 0.103, 0.1833, 0.1037, 0.1818, 0.1036, 0.1715, 0.05915, 0.1704, 0.05951, 0.1701, 0.05774, 0.1712, 0.05756, 0.1802, 0.1021, 0.1819, 0.1025, 0.1818, 0.1036, 0.18, 0.1034])
me_cube.materials.append(mat_material)
me_cube.use_remesh_preserve_volume = False
me_cube.use_remesh_preserve_attributes = False
me_cube.use_mirror_vertex_groups = False
me_cube.update()

# ---- objects
ob_cube = bpy.data.objects.new('Cube', me_cube)

# ---- transforms, parenting, visibility, modifiers, constraints
ob_cube.location = (0.0, 0.0, 0.0)
ob_cube.lock_rotations_4d = False
ob_cube.empty_display_type = 'ARROWS'
ob_cube.lineart.crease_threshold = 0.0

# ---- collection membership
col_collection_1.objects.link(ob_cube)

# ---- scene / render settings (as saved in the file)
scene.frame_start = 1; scene.frame_end = 250; scene.frame_set(1)
scene.render.engine = 'BLENDER_EEVEE_NEXT'
scene.render.resolution_percentage = 50
scene.render.dither_intensity = 0.0
scene.cycles.use_denoising = False
scene.cycles.samples = 128
scene.cycles.sampling_pattern = 'TABULATED_SOBOL'
scene.cycles.light_sampling_threshold = 0.0
scene.cycles.use_adaptive_sampling = False
scene.cycles.use_light_tree = False
scene.cycles.blur_glossy = 0.0
scene.cycles.sample_clamp_indirect = 0.0
scene.view_settings.view_transform = 'Standard'
bpy.context.view_layer.update()

# ---- added for rendering (the .blend has no active camera and no usable light): camera, sun
cam_auto = bpy.data.cameras.new('AutoCamera')
cam_auto.lens = 50.0
cam_auto.sensor_width = 36.0
cam_auto.clip_end = 1000.0
ob_auto_camera = bpy.data.objects.new('AutoCamera', cam_auto)
scene.collection.objects.link(ob_auto_camera)
ob_auto_camera.location = (1.39774, -1.67729, 8.40497)
ob_auto_camera.rotation_euler = (1.09748, -7.21219e-08, 0.694738)
scene.camera = ob_auto_camera
light_auto_sun = bpy.data.lights.new('AutoSun', 'SUN')
light_auto_sun.energy = 3.0
light_auto_sun.angle = 0.0523599
ob_auto_sun = bpy.data.objects.new('AutoSun', light_auto_sun)
scene.collection.objects.link(ob_auto_sun)
ob_auto_sun.rotation_euler = (0.872665, 0.174533, 0.523599)
bpy.context.view_layer.update()
